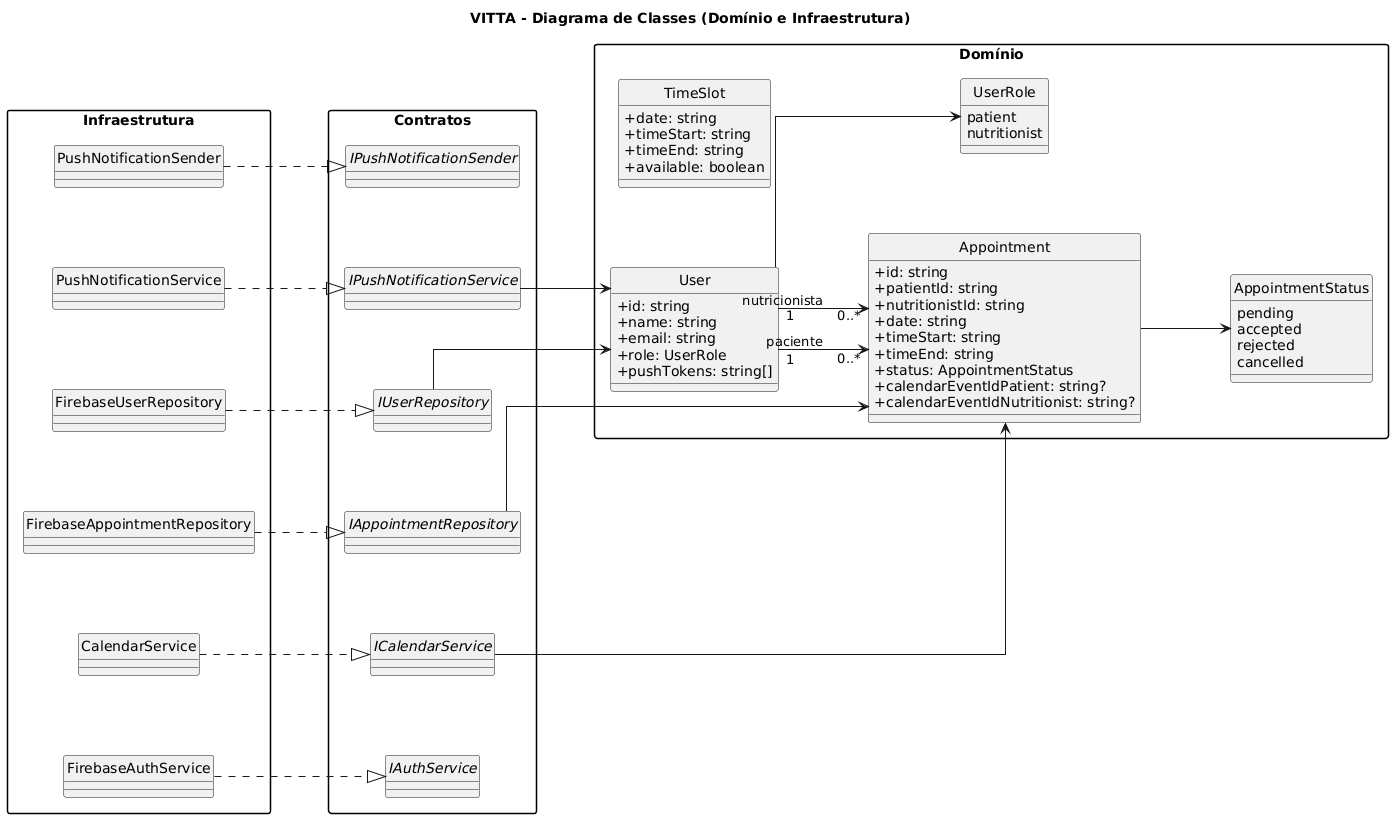

The diagram above was rendered by PlantUML. Its source (embedded in the PNG):
@startuml
title VITTA - Diagrama de Classes (Domínio e Infraestrutura)

left to right direction
skinparam linetype ortho
skinparam nodesep 80
skinparam ranksep 90
skinparam classAttributeIconSize 0
skinparam packageStyle rectangle
hide circle

' =======================
' CAMADA DE DOMÍNIO
' =======================
package "Domínio" {

  class User {
    +id: string
    +name: string
    +email: string
    +role: UserRole
    +pushTokens: string[]
  }

  enum UserRole {
    patient
    nutritionist
  }

  class Appointment {
    +id: string
    +patientId: string
    +nutritionistId: string
    +date: string
    +timeStart: string
    +timeEnd: string
    +status: AppointmentStatus
    +calendarEventIdPatient: string?
    +calendarEventIdNutritionist: string?
  }

  class TimeSlot {
    +date: string
    +timeStart: string
    +timeEnd: string
    +available: boolean
  }

  enum AppointmentStatus {
    pending
    accepted
    rejected
    cancelled
  }

  ' ===== Relações do domínio =====
  User "1" --> "0..*" Appointment : paciente
  User "1" --> "0..*" Appointment : nutricionista
  Appointment --> AppointmentStatus
  User --> UserRole
}

' =======================
' CONTRATOS (INTERFACES)
' =======================
package "Contratos" {

  interface IAuthService
  interface IUserRepository
  interface IAppointmentRepository
  interface ICalendarService
  interface IPushNotificationService
  interface IPushNotificationSender
}

' =======================
' INFRAESTRUTURA
' =======================
package "Infraestrutura" {

  class FirebaseAuthService
  class FirebaseUserRepository
  class FirebaseAppointmentRepository
  class CalendarService
  class PushNotificationService
  class PushNotificationSender
}

' =======================
' IMPLEMENTAÇÕES
' =======================
FirebaseAuthService ..|> IAuthService
FirebaseUserRepository ..|> IUserRepository
FirebaseAppointmentRepository ..|> IAppointmentRepository
CalendarService ..|> ICalendarService
PushNotificationService ..|> IPushNotificationService
PushNotificationSender ..|> IPushNotificationSender

' =======================
' DEPENDÊNCIA DO DOMÍNIO
' =======================
IUserRepository --> User
IAppointmentRepository --> Appointment
ICalendarService --> Appointment
IPushNotificationService --> User
@enduml